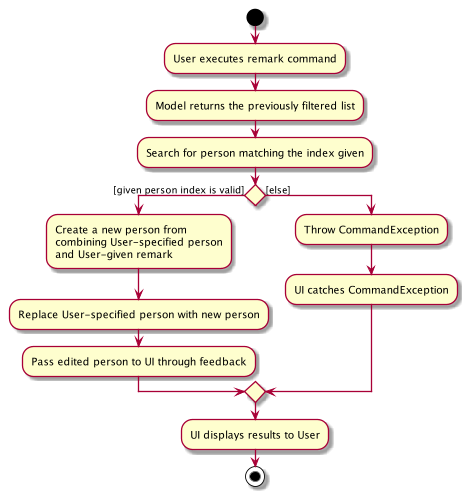

The diagram above was rendered by PlantUML. Its source (embedded in the PNG):
@startuml
scale max 500 height

start
:User executes remark command;
:Model returns the previously filtered list;
:Search for person matching the index given;

if () then ([given person index is valid])
    :Create a new person from
    combining User-specified person
    and User-given remark;
    :Replace User-specified person with new person;
    :Pass edited person to UI through feedback;
else ([else])
    :Throw CommandException;
    :UI catches CommandException;
endif
    :UI displays results to User;
stop
@enduml